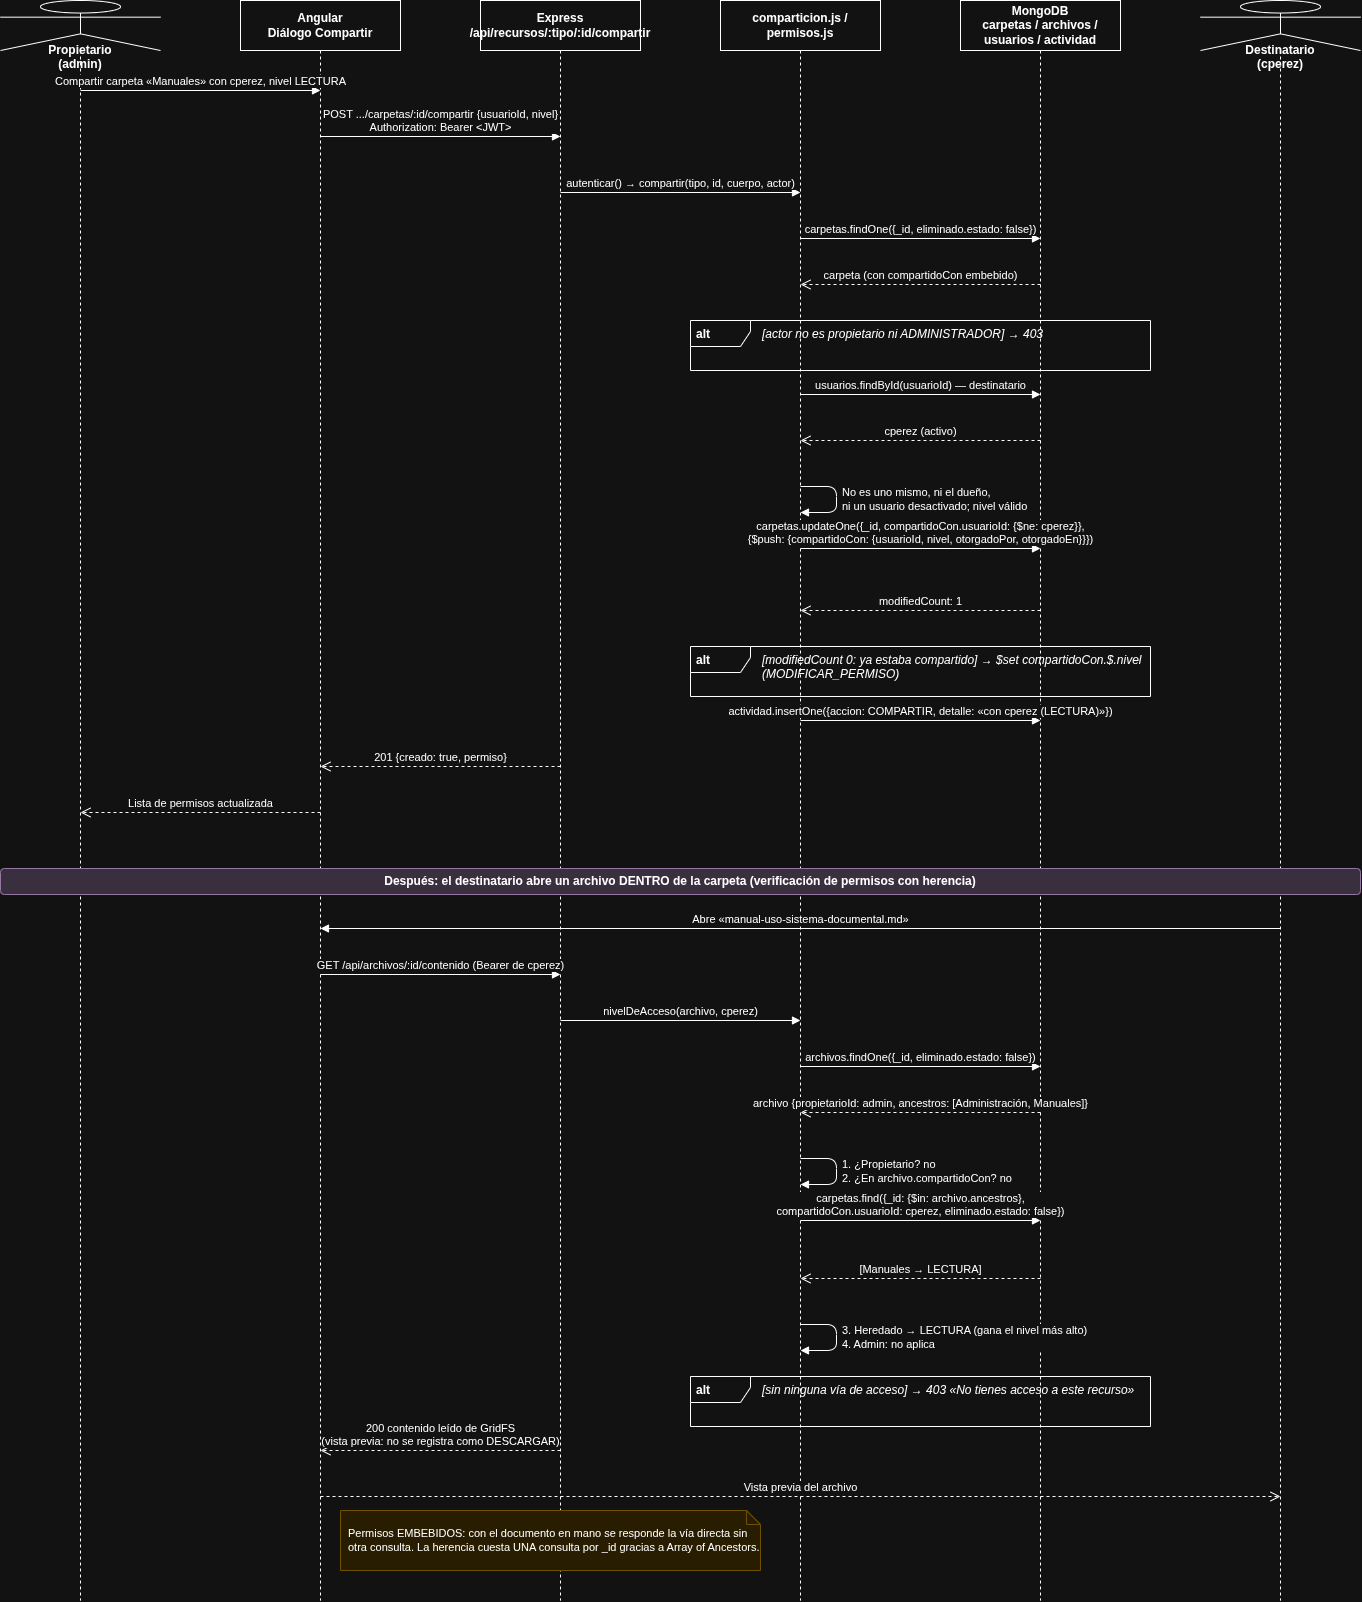

The diagram above was exported from draw.io. Its source (the exported page's mxGraphModel, read from the mxfile embedded in the PNG):
<mxGraphModel dx="2396" dy="1149" grid="1" gridSize="10" guides="1" tooltips="1" connect="1" arrows="1" fold="1" page="1" pageScale="1" pageWidth="827" pageHeight="1169" math="0" shadow="0">
  <root>
    <mxCell id="0" />
    <mxCell id="1" parent="0" />
    <mxCell id="QpOp2_7ulVKVEM7ZXaoy-4" edge="1" parent="1" source="QpOp2_7ulVKVEM7ZXaoy-3" style="endArrow=block;endFill=0;endSize=14;html=1;dashed=0;" value="">
      <mxGeometry relative="1" as="geometry">
        <Array as="points">
          <mxPoint x="1130" y="1130" />
          <mxPoint x="130" y="1130" />
        </Array>
        <mxPoint x="130" y="580.0000000000002" as="targetPoint" />
      </mxGeometry>
    </mxCell>
    <mxCell id="qRrM_VeoZwEDYBGGZ9do-95" parent="1" style="shape=umlLifeline;participant=umlActor;perimeter=lifelinePerimeter;whiteSpace=wrap;html=1;container=0;collapsible=0;recursiveResize=0;verticalAlign=top;spacingTop=36;outlineConnect=0;size=50;fontStyle=1;" value="Propietario&lt;br&gt;(admin)" vertex="1">
      <mxGeometry height="1600" width="160" x="40" y="20" as="geometry" />
    </mxCell>
    <mxCell id="qRrM_VeoZwEDYBGGZ9do-96" parent="1" style="shape=umlLifeline;perimeter=lifelinePerimeter;whiteSpace=wrap;html=1;container=0;collapsible=0;recursiveResize=0;outlineConnect=0;size=50;fontStyle=1;" value="Angular&lt;br&gt;Diálogo Compartir" vertex="1">
      <mxGeometry height="1600" width="160" x="280" y="20" as="geometry" />
    </mxCell>
    <mxCell id="qRrM_VeoZwEDYBGGZ9do-97" parent="1" style="shape=umlLifeline;perimeter=lifelinePerimeter;whiteSpace=wrap;html=1;container=0;collapsible=0;recursiveResize=0;outlineConnect=0;size=50;fontStyle=1;" value="Express&lt;br&gt;/api/recursos/:tipo/:id/compartir" vertex="1">
      <mxGeometry height="1600" width="160" x="520" y="20" as="geometry" />
    </mxCell>
    <mxCell id="qRrM_VeoZwEDYBGGZ9do-98" parent="1" style="shape=umlLifeline;perimeter=lifelinePerimeter;whiteSpace=wrap;html=1;container=0;collapsible=0;recursiveResize=0;outlineConnect=0;size=50;fontStyle=1;" value="comparticion.js /&lt;br&gt;permisos.js" vertex="1">
      <mxGeometry height="1600" width="160" x="760" y="20" as="geometry" />
    </mxCell>
    <mxCell id="qRrM_VeoZwEDYBGGZ9do-99" parent="1" style="shape=umlLifeline;perimeter=lifelinePerimeter;whiteSpace=wrap;html=1;container=0;collapsible=0;recursiveResize=0;outlineConnect=0;size=50;fontStyle=1;" value="MongoDB&lt;br&gt;carpetas / archivos /&lt;br&gt;usuarios / actividad" vertex="1">
      <mxGeometry height="1600" width="160" x="1000" y="20" as="geometry" />
    </mxCell>
    <mxCell id="qRrM_VeoZwEDYBGGZ9do-100" parent="1" style="shape=umlLifeline;participant=umlActor;perimeter=lifelinePerimeter;whiteSpace=wrap;html=1;container=0;collapsible=0;recursiveResize=0;verticalAlign=top;spacingTop=36;outlineConnect=0;size=50;fontStyle=1;" value="Destinatario&lt;br&gt;(cperez)" vertex="1">
      <mxGeometry height="1600" width="160" x="1240" y="20" as="geometry" />
    </mxCell>
    <mxCell id="qRrM_VeoZwEDYBGGZ9do-101" edge="1" parent="1" style="html=1;verticalAlign=bottom;endArrow=block;endFill=1;fontSize=11;" value="Compartir carpeta «Manuales» con cperez, nivel LECTURA">
      <mxGeometry relative="1" as="geometry">
        <mxPoint x="120" y="110" as="sourcePoint" />
        <mxPoint x="360" y="110" as="targetPoint" />
      </mxGeometry>
    </mxCell>
    <mxCell id="qRrM_VeoZwEDYBGGZ9do-102" edge="1" parent="1" style="html=1;verticalAlign=bottom;endArrow=block;endFill=1;fontSize=11;" value="POST .../carpetas/:id/compartir {usuarioId, nivel}&lt;br&gt;Authorization: Bearer &amp;lt;JWT&amp;gt;">
      <mxGeometry relative="1" as="geometry">
        <mxPoint x="360" y="156" as="sourcePoint" />
        <mxPoint x="600" y="156" as="targetPoint" />
      </mxGeometry>
    </mxCell>
    <mxCell id="qRrM_VeoZwEDYBGGZ9do-103" edge="1" parent="1" style="html=1;verticalAlign=bottom;endArrow=block;endFill=1;fontSize=11;" value="autenticar() → compartir(tipo, id, cuerpo, actor)">
      <mxGeometry relative="1" as="geometry">
        <mxPoint x="600" y="212" as="sourcePoint" />
        <mxPoint x="840" y="212" as="targetPoint" />
      </mxGeometry>
    </mxCell>
    <mxCell id="qRrM_VeoZwEDYBGGZ9do-104" edge="1" parent="1" style="html=1;verticalAlign=bottom;endArrow=block;endFill=1;fontSize=11;" value="carpetas.findOne({_id, eliminado.estado: false})">
      <mxGeometry relative="1" as="geometry">
        <mxPoint x="840" y="258" as="sourcePoint" />
        <mxPoint x="1080" y="258" as="targetPoint" />
      </mxGeometry>
    </mxCell>
    <mxCell id="qRrM_VeoZwEDYBGGZ9do-105" edge="1" parent="1" style="html=1;verticalAlign=bottom;endArrow=open;dashed=1;endSize=8;fontSize=11;" value="carpeta (con compartidoCon embebido)">
      <mxGeometry relative="1" as="geometry">
        <mxPoint x="1080" y="304" as="sourcePoint" />
        <mxPoint x="840" y="304" as="targetPoint" />
      </mxGeometry>
    </mxCell>
    <mxCell id="qRrM_VeoZwEDYBGGZ9do-106" parent="1" style="shape=umlFrame;whiteSpace=wrap;html=1;width=60;height=26;fontStyle=1;fillColor=none;align=left;spacingLeft=4;verticalAlign=top;" value="alt" vertex="1">
      <mxGeometry height="50" width="460" x="730" y="340" as="geometry" />
    </mxCell>
    <mxCell id="qRrM_VeoZwEDYBGGZ9do-107" parent="1" style="text;html=1;align=left;verticalAlign=top;whiteSpace=wrap;fontSize=12;fontStyle=2;" value="[actor no es propietario ni ADMINISTRADOR] → 403" vertex="1">
      <mxGeometry height="24" width="520" x="800" y="340" as="geometry" />
    </mxCell>
    <mxCell id="qRrM_VeoZwEDYBGGZ9do-108" edge="1" parent="1" style="html=1;verticalAlign=bottom;endArrow=block;endFill=1;fontSize=11;" value="usuarios.findById(usuarioId)  — destinatario">
      <mxGeometry relative="1" as="geometry">
        <mxPoint x="840" y="414" as="sourcePoint" />
        <mxPoint x="1080" y="414" as="targetPoint" />
      </mxGeometry>
    </mxCell>
    <mxCell id="qRrM_VeoZwEDYBGGZ9do-109" edge="1" parent="1" style="html=1;verticalAlign=bottom;endArrow=open;dashed=1;endSize=8;fontSize=11;" value="cperez (activo)">
      <mxGeometry relative="1" as="geometry">
        <mxPoint x="1080" y="460" as="sourcePoint" />
        <mxPoint x="840" y="460" as="targetPoint" />
      </mxGeometry>
    </mxCell>
    <mxCell id="qRrM_VeoZwEDYBGGZ9do-110" edge="1" parent="1" style="html=1;verticalAlign=bottom;endArrow=block;endFill=1;fontSize=11;align=left;spacingLeft=4;verticalAlign=middle;" value="No es uno mismo, ni el dueño,&lt;br&gt;ni un usuario desactivado; nivel válido">
      <mxGeometry relative="1" as="geometry">
        <Array as="points">
          <mxPoint x="876" y="506" />
          <mxPoint x="876" y="532" />
        </Array>
        <mxPoint x="840" y="506" as="sourcePoint" />
        <mxPoint x="840" y="532" as="targetPoint" />
      </mxGeometry>
    </mxCell>
    <mxCell id="qRrM_VeoZwEDYBGGZ9do-111" edge="1" parent="1" style="html=1;verticalAlign=bottom;endArrow=block;endFill=1;fontSize=11;" value="carpetas.updateOne({_id, compartidoCon.usuarioId: {$ne: cperez}},&lt;br&gt;{$push: {compartidoCon: {usuarioId, nivel, otorgadoPor, otorgadoEn}}})">
      <mxGeometry relative="1" as="geometry">
        <mxPoint x="840" y="568" as="sourcePoint" />
        <mxPoint x="1080" y="568" as="targetPoint" />
      </mxGeometry>
    </mxCell>
    <mxCell id="qRrM_VeoZwEDYBGGZ9do-112" edge="1" parent="1" style="html=1;verticalAlign=bottom;endArrow=open;dashed=1;endSize=8;fontSize=11;" value="modifiedCount: 1">
      <mxGeometry relative="1" as="geometry">
        <mxPoint x="1080" y="630" as="sourcePoint" />
        <mxPoint x="840" y="630" as="targetPoint" />
      </mxGeometry>
    </mxCell>
    <mxCell id="qRrM_VeoZwEDYBGGZ9do-113" parent="1" style="shape=umlFrame;whiteSpace=wrap;html=1;width=60;height=26;fontStyle=1;fillColor=none;align=left;spacingLeft=4;verticalAlign=top;" value="alt" vertex="1">
      <mxGeometry height="50" width="460" x="730" y="666" as="geometry" />
    </mxCell>
    <mxCell id="qRrM_VeoZwEDYBGGZ9do-114" parent="1" style="text;html=1;align=left;verticalAlign=top;whiteSpace=wrap;fontSize=12;fontStyle=2;" value="[modifiedCount 0: ya estaba compartido] → $set compartidoCon.$.nivel (MODIFICAR_PERMISO)" vertex="1">
      <mxGeometry height="24" width="520" x="800" y="666" as="geometry" />
    </mxCell>
    <mxCell id="qRrM_VeoZwEDYBGGZ9do-115" edge="1" parent="1" style="html=1;verticalAlign=bottom;endArrow=block;endFill=1;fontSize=11;" value="actividad.insertOne({accion: COMPARTIR, detalle: «con cperez (LECTURA)»})">
      <mxGeometry relative="1" as="geometry">
        <mxPoint x="840" y="740" as="sourcePoint" />
        <mxPoint x="1080" y="740" as="targetPoint" />
      </mxGeometry>
    </mxCell>
    <mxCell id="qRrM_VeoZwEDYBGGZ9do-116" edge="1" parent="1" style="html=1;verticalAlign=bottom;endArrow=open;dashed=1;endSize=8;fontSize=11;" value="201 {creado: true, permiso}">
      <mxGeometry relative="1" as="geometry">
        <mxPoint x="600" y="786" as="sourcePoint" />
        <mxPoint x="360" y="786" as="targetPoint" />
      </mxGeometry>
    </mxCell>
    <mxCell id="qRrM_VeoZwEDYBGGZ9do-117" edge="1" parent="1" style="html=1;verticalAlign=bottom;endArrow=open;dashed=1;endSize=8;fontSize=11;" value="Lista de permisos actualizada">
      <mxGeometry relative="1" as="geometry">
        <mxPoint x="360" y="832" as="sourcePoint" />
        <mxPoint x="120" y="832" as="targetPoint" />
      </mxGeometry>
    </mxCell>
    <mxCell id="qRrM_VeoZwEDYBGGZ9do-118" parent="1" style="rounded=1;whiteSpace=wrap;html=1;fillColor=#e1d5e7;strokeColor=#9673a6;fontStyle=1;" value="Después: el destinatario abre un archivo DENTRO de la carpeta (verificación de permisos con herencia)" vertex="1">
      <mxGeometry height="26" width="1360" x="40" y="888" as="geometry" />
    </mxCell>
    <mxCell id="qRrM_VeoZwEDYBGGZ9do-119" edge="1" parent="1" style="html=1;verticalAlign=bottom;endArrow=block;endFill=1;fontSize=11;" value="Abre «manual-uso-sistema-documental.md»">
      <mxGeometry relative="1" as="geometry">
        <mxPoint x="1320" y="948" as="sourcePoint" />
        <mxPoint x="360" y="948" as="targetPoint" />
      </mxGeometry>
    </mxCell>
    <mxCell id="qRrM_VeoZwEDYBGGZ9do-120" edge="1" parent="1" style="html=1;verticalAlign=bottom;endArrow=block;endFill=1;fontSize=11;" value="GET /api/archivos/:id/contenido  (Bearer de cperez)">
      <mxGeometry relative="1" as="geometry">
        <mxPoint x="360" y="994" as="sourcePoint" />
        <mxPoint x="600" y="994" as="targetPoint" />
      </mxGeometry>
    </mxCell>
    <mxCell id="qRrM_VeoZwEDYBGGZ9do-121" edge="1" parent="1" style="html=1;verticalAlign=bottom;endArrow=block;endFill=1;fontSize=11;" value="nivelDeAcceso(archivo, cperez)">
      <mxGeometry relative="1" as="geometry">
        <mxPoint x="600" y="1040" as="sourcePoint" />
        <mxPoint x="840" y="1040" as="targetPoint" />
      </mxGeometry>
    </mxCell>
    <mxCell id="qRrM_VeoZwEDYBGGZ9do-122" edge="1" parent="1" style="html=1;verticalAlign=bottom;endArrow=block;endFill=1;fontSize=11;" value="archivos.findOne({_id, eliminado.estado: false})">
      <mxGeometry relative="1" as="geometry">
        <mxPoint x="840" y="1086" as="sourcePoint" />
        <mxPoint x="1080" y="1086" as="targetPoint" />
      </mxGeometry>
    </mxCell>
    <mxCell id="qRrM_VeoZwEDYBGGZ9do-123" edge="1" parent="1" style="html=1;verticalAlign=bottom;endArrow=open;dashed=1;endSize=8;fontSize=11;" value="archivo {propietarioId: admin, ancestros: [Administración, Manuales]}">
      <mxGeometry relative="1" as="geometry">
        <mxPoint x="1080" y="1132" as="sourcePoint" />
        <mxPoint x="840" y="1132" as="targetPoint" />
      </mxGeometry>
    </mxCell>
    <mxCell id="qRrM_VeoZwEDYBGGZ9do-124" edge="1" parent="1" style="html=1;verticalAlign=bottom;endArrow=block;endFill=1;fontSize=11;align=left;spacingLeft=4;verticalAlign=middle;" value="1. ¿Propietario? no&lt;br&gt;2. ¿En archivo.compartidoCon? no">
      <mxGeometry relative="1" as="geometry">
        <Array as="points">
          <mxPoint x="876" y="1178" />
          <mxPoint x="876" y="1204" />
        </Array>
        <mxPoint x="840" y="1178" as="sourcePoint" />
        <mxPoint x="840" y="1204" as="targetPoint" />
      </mxGeometry>
    </mxCell>
    <mxCell id="qRrM_VeoZwEDYBGGZ9do-125" edge="1" parent="1" style="html=1;verticalAlign=bottom;endArrow=block;endFill=1;fontSize=11;" value="carpetas.find({_id: {$in: archivo.ancestros},&lt;br&gt;compartidoCon.usuarioId: cperez, eliminado.estado: false})">
      <mxGeometry relative="1" as="geometry">
        <mxPoint x="840" y="1240" as="sourcePoint" />
        <mxPoint x="1080" y="1240" as="targetPoint" />
      </mxGeometry>
    </mxCell>
    <mxCell id="qRrM_VeoZwEDYBGGZ9do-126" edge="1" parent="1" style="html=1;verticalAlign=bottom;endArrow=open;dashed=1;endSize=8;fontSize=11;" value="[Manuales → LECTURA]">
      <mxGeometry relative="1" as="geometry">
        <mxPoint x="1080" y="1298" as="sourcePoint" />
        <mxPoint x="840" y="1298" as="targetPoint" />
      </mxGeometry>
    </mxCell>
    <mxCell id="qRrM_VeoZwEDYBGGZ9do-127" edge="1" parent="1" style="html=1;verticalAlign=bottom;endArrow=block;endFill=1;fontSize=11;align=left;spacingLeft=4;verticalAlign=middle;" value="3. Heredado → LECTURA (gana el nivel más alto)&lt;br&gt;4. Admin: no aplica">
      <mxGeometry relative="1" as="geometry">
        <Array as="points">
          <mxPoint x="876" y="1344" />
          <mxPoint x="876" y="1370" />
        </Array>
        <mxPoint x="840" y="1344" as="sourcePoint" />
        <mxPoint x="840" y="1370" as="targetPoint" />
      </mxGeometry>
    </mxCell>
    <mxCell id="qRrM_VeoZwEDYBGGZ9do-128" parent="1" style="shape=umlFrame;whiteSpace=wrap;html=1;width=60;height=26;fontStyle=1;fillColor=none;align=left;spacingLeft=4;verticalAlign=top;" value="alt" vertex="1">
      <mxGeometry height="50" width="460" x="730" y="1396" as="geometry" />
    </mxCell>
    <mxCell id="qRrM_VeoZwEDYBGGZ9do-129" parent="1" style="text;html=1;align=left;verticalAlign=top;whiteSpace=wrap;fontSize=12;fontStyle=2;" value="[sin ninguna vía de acceso] → 403 «No tienes acceso a este recurso»" vertex="1">
      <mxGeometry height="24" width="520" x="800" y="1396" as="geometry" />
    </mxCell>
    <mxCell id="qRrM_VeoZwEDYBGGZ9do-130" edge="1" parent="1" style="html=1;verticalAlign=bottom;endArrow=open;dashed=1;endSize=8;fontSize=11;" value="200 contenido leído de GridFS&lt;br&gt;(vista previa: no se registra como DESCARGAR)">
      <mxGeometry relative="1" as="geometry">
        <mxPoint x="600" y="1470" as="sourcePoint" />
        <mxPoint x="360" y="1470" as="targetPoint" />
      </mxGeometry>
    </mxCell>
    <mxCell id="qRrM_VeoZwEDYBGGZ9do-131" edge="1" parent="1" style="html=1;verticalAlign=bottom;endArrow=open;dashed=1;endSize=8;fontSize=11;" value="Vista previa del archivo">
      <mxGeometry relative="1" as="geometry">
        <mxPoint x="360" y="1516" as="sourcePoint" />
        <mxPoint x="1320" y="1516" as="targetPoint" />
      </mxGeometry>
    </mxCell>
    <mxCell id="qRrM_VeoZwEDYBGGZ9do-132" parent="1" style="shape=note;whiteSpace=wrap;html=1;size=14;align=left;spacingLeft=6;fontSize=11;fillColor=#fff2cc;strokeColor=#d6b656;" value="Permisos EMBEBIDOS: con el documento en mano se responde la vía directa sin otra consulta. La herencia cuesta UNA consulta por _id gracias a Array of Ancestors." vertex="1">
      <mxGeometry height="60" width="420" x="380" y="1530" as="geometry" />
    </mxCell>
  </root>
</mxGraphModel>